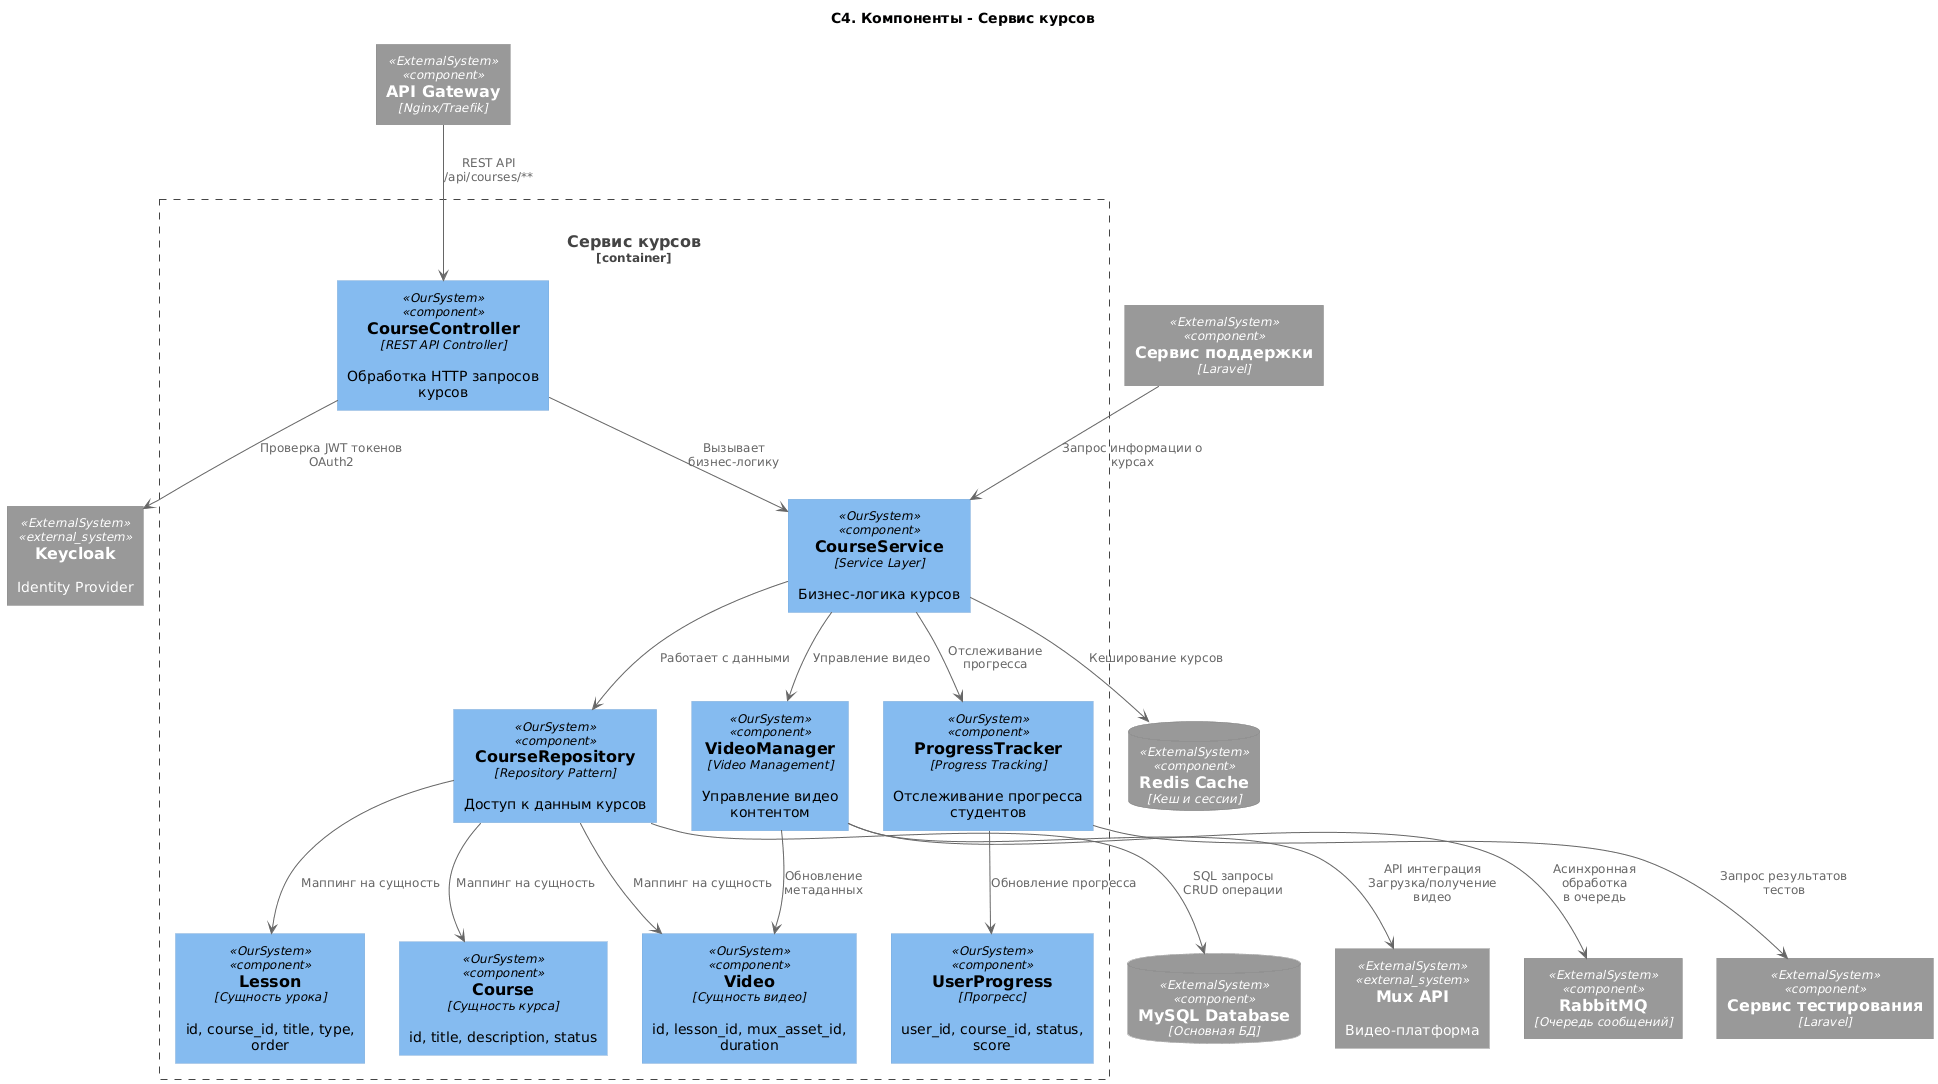

The diagram above was rendered by PlantUML. Its source (embedded in the PNG):
@startuml
!include https://raw.githubusercontent.com/plantuml-stdlib/C4-PlantUML/master/C4_Component.puml

title "C4. Компоненты - Сервис курсов"

' === Стили ===
skinparam component {
    BackgroundColor<<OurSystem>> #D4EDDA
    BackgroundColor<<ExternalSystem>> #E9ECEF
    BorderColor<<OurSystem>> #28A745
    BorderColor<<ExternalSystem>> #6C757D
    FontColor<<OurSystem>> #155724
    FontColor<<ExternalSystem>> #495057
}

' === НАША СИСТЕМА (ЗЕЛЕНЫЕ) ===
Container_Boundary(courseServiceContainer, "Сервис курсов", "PHP/Laravel", "Управление курсами, уроками и видео") {
    
    ' === ВНУТРЕННИЕ КОМПОНЕНТЫ НАШЕЙ СИСТЕМЫ ===
    Component(courseController, "CourseController", "REST API Controller", "Обработка HTTP запросов курсов", $tags="OurSystem")
    Component(courseService, "CourseService", "Service Layer", "Бизнес-логика курсов", $tags="OurSystem")
    Component(courseRepository, "CourseRepository", "Repository Pattern", "Доступ к данным курсов", $tags="OurSystem")
    Component(videoManager, "VideoManager", "Video Management", "Управление видео контентом", $tags="OurSystem")
    Component(progressTracker, "ProgressTracker", "Progress Tracking", "Отслеживание прогресса студентов", $tags="OurSystem")
    
    ' === СУЩНОСТИ НАШЕЙ СИСТЕМЫ ===
    Component(courseEntity, "Course", "Сущность курса", "id, title, description, status", $tags="OurSystem")
    Component(lessonEntity, "Lesson", "Сущность урока", "id, course_id, title, type, order", $tags="OurSystem")
    Component(videoEntity, "Video", "Сущность видео", "id, lesson_id, mux_asset_id, duration", $tags="OurSystem")
    Component(userProgressEntity, "UserProgress", "Прогресс", "user_id, course_id, status, score", $tags="OurSystem")
}

' === ВНЕШНИЕ СИСТЕМЫ (СЕРЫЕ) ===
System_Ext(muxService, "Mux API", "Видео-платформа", $tags="ExternalSystem")
System_Ext(keycloakService, "Keycloak", "Identity Provider", $tags="ExternalSystem")
ComponentDb(mysqlDB, "MySQL Database", "Основная БД", $tags="ExternalSystem")
ComponentDb(redisCache, "Redis Cache", "Кеш и сессии", $tags="ExternalSystem")
Component(queueService, "RabbitMQ", "Очередь сообщений", $tags="ExternalSystem")

' === ВНЕШНИЕ ПОТРЕБИТЕЛИ API ===
Component(apiGateway, "API Gateway", "Nginx/Traefik", $tags="ExternalSystem")
Component(testingService, "Сервис тестирования", "Laravel", $tags="ExternalSystem")
Component(supportService, "Сервис поддержки", "Laravel", $tags="ExternalSystem")

' === ВХОДЯЩИЕ СВЯЗИ (API запросы) ===
apiGateway --> courseController : "REST API\n/api/courses/**"

' === ВНУТРЕННИЕ СВЯЗИ НАШЕЙ СИСТЕМЫ ===
courseController --> courseService : "Вызывает бизнес-логику"
courseService --> courseRepository : "Работает с данными"
courseService --> videoManager : "Управление видео"
courseService --> progressTracker : "Отслеживание прогресса"

' === СВЯЗИ РЕПОЗИТОРИЯ ===
courseRepository --> mysqlDB : "SQL запросы\nCRUD операции"
courseRepository --> courseEntity : "Маппинг на сущность"
courseRepository --> lessonEntity : "Маппинг на сущность"
courseRepository --> videoEntity : "Маппинг на сущность"

' === СВЯЗИ VideoManager ===
videoManager --> muxService : "API интеграция\nЗагрузка/получение видео"
videoManager --> videoEntity : "Обновление метаданных"
videoManager --> queueService : "Асинхронная обработка\nв очередь"

' === СВЯЗИ ProgressTracker ===
progressTracker --> userProgressEntity : "Обновление прогресса"
progressTracker --> testingService : "Запрос результатов тестов"

' === АУТЕНТИФИКАЦИЯ ===
courseController --> keycloakService : "Проверка JWT токенов\nOAuth2"

' === КЕШИРОВАНИЕ ===
courseService --> redisCache : "Кеширование курсов"

' === МОНИТОРИНГ И ПОДДЕРЖКА ===
supportService --> courseService : "Запрос информации о курсах"
@enduml